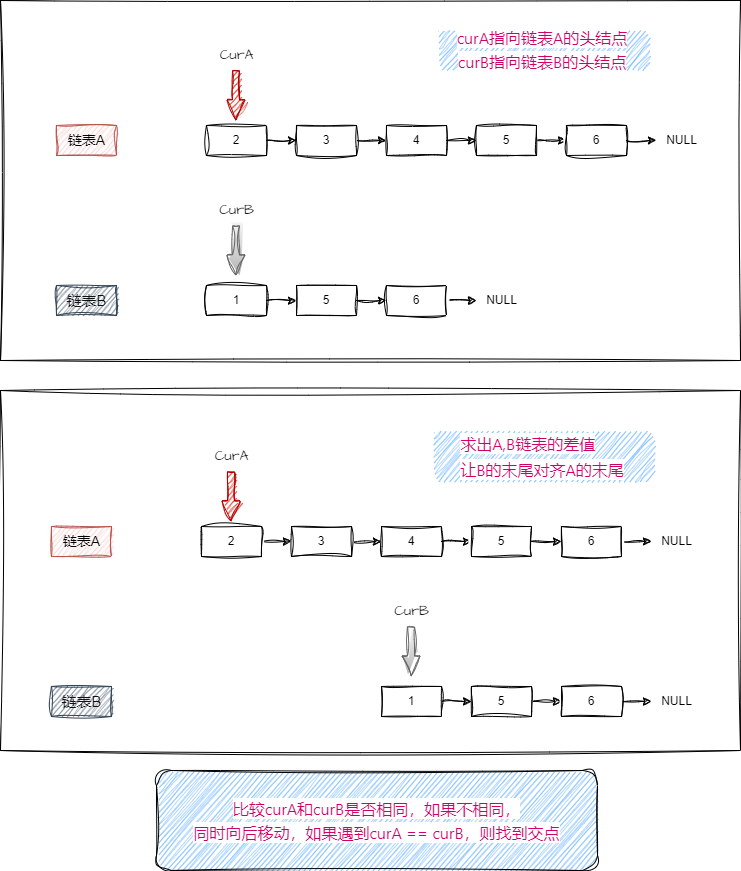

The diagram above was exported from draw.io. Its source (the exported page's mxGraphModel, read from the mxfile embedded in the PNG):
<mxGraphModel dx="1562" dy="861" grid="1" gridSize="10" guides="1" tooltips="1" connect="1" arrows="1" fold="1" page="1" pageScale="1" pageWidth="827" pageHeight="1169" math="0" shadow="0">
  <root>
    <mxCell id="0" />
    <mxCell id="1" parent="0" />
    <mxCell id="iMMZjtbxq3kSnUoQqRR2-40" value="" style="rounded=0;whiteSpace=wrap;html=1;sketch=1;hachureGap=4;jiggle=2;curveFitting=1;fontFamily=Architects Daughter;fontSource=https%3A%2F%2Ffonts.googleapis.com%2Fcss%3Ffamily%3DArchitects%2BDaughter;fontSize=20;movable=1;resizable=1;rotatable=1;deletable=1;editable=1;connectable=1;" vertex="1" parent="1">
      <mxGeometry x="44" y="20" width="740" height="360" as="geometry" />
    </mxCell>
    <mxCell id="iMMZjtbxq3kSnUoQqRR2-19" style="edgeStyle=orthogonalEdgeStyle;rounded=0;orthogonalLoop=1;jettySize=auto;html=1;exitX=1;exitY=0.5;exitDx=0;exitDy=0;entryX=0;entryY=0.5;entryDx=0;entryDy=0;sketch=1;curveFitting=1;jiggle=2;" edge="1" parent="1" source="iMMZjtbxq3kSnUoQqRR2-1" target="iMMZjtbxq3kSnUoQqRR2-15">
      <mxGeometry relative="1" as="geometry" />
    </mxCell>
    <mxCell id="iMMZjtbxq3kSnUoQqRR2-1" value="2" style="rounded=0;whiteSpace=wrap;html=1;sketch=1;curveFitting=1;jiggle=2;" vertex="1" parent="1">
      <mxGeometry x="250" y="145" width="60" height="30" as="geometry" />
    </mxCell>
    <mxCell id="iMMZjtbxq3kSnUoQqRR2-20" style="edgeStyle=orthogonalEdgeStyle;rounded=0;orthogonalLoop=1;jettySize=auto;html=1;exitX=1;exitY=0.5;exitDx=0;exitDy=0;entryX=0;entryY=0.5;entryDx=0;entryDy=0;sketch=1;curveFitting=1;jiggle=2;" edge="1" parent="1" source="iMMZjtbxq3kSnUoQqRR2-15" target="iMMZjtbxq3kSnUoQqRR2-16">
      <mxGeometry relative="1" as="geometry" />
    </mxCell>
    <mxCell id="iMMZjtbxq3kSnUoQqRR2-15" value="3" style="rounded=0;whiteSpace=wrap;html=1;sketch=1;curveFitting=1;jiggle=2;" vertex="1" parent="1">
      <mxGeometry x="340" y="145" width="60" height="30" as="geometry" />
    </mxCell>
    <mxCell id="iMMZjtbxq3kSnUoQqRR2-21" style="edgeStyle=orthogonalEdgeStyle;rounded=0;orthogonalLoop=1;jettySize=auto;html=1;exitX=1;exitY=0.5;exitDx=0;exitDy=0;entryX=0;entryY=0.5;entryDx=0;entryDy=0;sketch=1;curveFitting=1;jiggle=2;" edge="1" parent="1" source="iMMZjtbxq3kSnUoQqRR2-16" target="iMMZjtbxq3kSnUoQqRR2-17">
      <mxGeometry relative="1" as="geometry" />
    </mxCell>
    <mxCell id="iMMZjtbxq3kSnUoQqRR2-16" value="4" style="rounded=0;whiteSpace=wrap;html=1;sketch=1;curveFitting=1;jiggle=2;" vertex="1" parent="1">
      <mxGeometry x="430" y="145" width="60" height="30" as="geometry" />
    </mxCell>
    <mxCell id="iMMZjtbxq3kSnUoQqRR2-22" style="edgeStyle=orthogonalEdgeStyle;rounded=0;orthogonalLoop=1;jettySize=auto;html=1;exitX=1;exitY=0.5;exitDx=0;exitDy=0;entryX=0;entryY=0.5;entryDx=0;entryDy=0;sketch=1;curveFitting=1;jiggle=2;" edge="1" parent="1" source="iMMZjtbxq3kSnUoQqRR2-17" target="iMMZjtbxq3kSnUoQqRR2-18">
      <mxGeometry relative="1" as="geometry" />
    </mxCell>
    <mxCell id="iMMZjtbxq3kSnUoQqRR2-17" value="5" style="rounded=0;whiteSpace=wrap;html=1;sketch=1;curveFitting=1;jiggle=2;" vertex="1" parent="1">
      <mxGeometry x="520" y="145" width="60" height="30" as="geometry" />
    </mxCell>
    <mxCell id="iMMZjtbxq3kSnUoQqRR2-23" style="edgeStyle=orthogonalEdgeStyle;rounded=0;orthogonalLoop=1;jettySize=auto;html=1;exitX=1;exitY=0.5;exitDx=0;exitDy=0;sketch=1;curveFitting=1;jiggle=2;" edge="1" parent="1" source="iMMZjtbxq3kSnUoQqRR2-18">
      <mxGeometry relative="1" as="geometry">
        <mxPoint x="700" y="160" as="targetPoint" />
      </mxGeometry>
    </mxCell>
    <mxCell id="iMMZjtbxq3kSnUoQqRR2-18" value="6" style="rounded=0;whiteSpace=wrap;html=1;sketch=1;curveFitting=1;jiggle=2;" vertex="1" parent="1">
      <mxGeometry x="610" y="145" width="60" height="30" as="geometry" />
    </mxCell>
    <mxCell id="iMMZjtbxq3kSnUoQqRR2-24" value="NULL" style="text;html=1;align=center;verticalAlign=middle;resizable=0;points=[];autosize=1;strokeColor=none;fillColor=none;sketch=1;curveFitting=1;jiggle=2;" vertex="1" parent="1">
      <mxGeometry x="700" y="145" width="50" height="30" as="geometry" />
    </mxCell>
    <mxCell id="iMMZjtbxq3kSnUoQqRR2-25" style="edgeStyle=orthogonalEdgeStyle;rounded=0;orthogonalLoop=1;jettySize=auto;html=1;exitX=1;exitY=0.5;exitDx=0;exitDy=0;entryX=0;entryY=0.5;entryDx=0;entryDy=0;sketch=1;curveFitting=1;jiggle=2;" edge="1" parent="1" source="iMMZjtbxq3kSnUoQqRR2-26" target="iMMZjtbxq3kSnUoQqRR2-28">
      <mxGeometry relative="1" as="geometry" />
    </mxCell>
    <mxCell id="iMMZjtbxq3kSnUoQqRR2-26" value="1" style="rounded=0;whiteSpace=wrap;html=1;sketch=1;curveFitting=1;jiggle=2;" vertex="1" parent="1">
      <mxGeometry x="250" y="305" width="60" height="30" as="geometry" />
    </mxCell>
    <mxCell id="iMMZjtbxq3kSnUoQqRR2-27" style="edgeStyle=orthogonalEdgeStyle;rounded=0;orthogonalLoop=1;jettySize=auto;html=1;exitX=1;exitY=0.5;exitDx=0;exitDy=0;entryX=0;entryY=0.5;entryDx=0;entryDy=0;sketch=1;curveFitting=1;jiggle=2;" edge="1" parent="1" source="iMMZjtbxq3kSnUoQqRR2-28" target="iMMZjtbxq3kSnUoQqRR2-30">
      <mxGeometry relative="1" as="geometry" />
    </mxCell>
    <mxCell id="iMMZjtbxq3kSnUoQqRR2-28" value="5" style="rounded=0;whiteSpace=wrap;html=1;sketch=1;curveFitting=1;jiggle=2;" vertex="1" parent="1">
      <mxGeometry x="340" y="305" width="60" height="30" as="geometry" />
    </mxCell>
    <mxCell id="iMMZjtbxq3kSnUoQqRR2-29" style="edgeStyle=orthogonalEdgeStyle;rounded=0;orthogonalLoop=1;jettySize=auto;html=1;exitX=1;exitY=0.5;exitDx=0;exitDy=0;entryX=0;entryY=0.5;entryDx=0;entryDy=0;sketch=1;curveFitting=1;jiggle=2;" edge="1" parent="1" source="iMMZjtbxq3kSnUoQqRR2-30">
      <mxGeometry relative="1" as="geometry">
        <mxPoint x="520" y="320" as="targetPoint" />
      </mxGeometry>
    </mxCell>
    <mxCell id="iMMZjtbxq3kSnUoQqRR2-30" value="6" style="rounded=0;whiteSpace=wrap;html=1;sketch=1;curveFitting=1;jiggle=2;" vertex="1" parent="1">
      <mxGeometry x="430" y="305" width="60" height="30" as="geometry" />
    </mxCell>
    <mxCell id="iMMZjtbxq3kSnUoQqRR2-32" value="NULL" style="text;html=1;align=center;verticalAlign=middle;resizable=0;points=[];autosize=1;strokeColor=none;fillColor=none;sketch=1;curveFitting=1;jiggle=2;" vertex="1" parent="1">
      <mxGeometry x="520" y="305" width="50" height="30" as="geometry" />
    </mxCell>
    <mxCell id="iMMZjtbxq3kSnUoQqRR2-33" value="&lt;font style=&quot;font-size: 14px;&quot;&gt;链表A&lt;/font&gt;" style="text;html=1;align=center;verticalAlign=middle;resizable=0;points=[];autosize=1;strokeColor=#b85450;fillColor=#f8cecc;sketch=1;curveFitting=1;jiggle=2;" vertex="1" parent="1">
      <mxGeometry x="100" y="145" width="60" height="30" as="geometry" />
    </mxCell>
    <mxCell id="iMMZjtbxq3kSnUoQqRR2-34" value="链表B" style="text;html=1;align=center;verticalAlign=middle;resizable=0;points=[];autosize=1;strokeColor=#314354;fillColor=#647687;fontColor=#121111;fontSize=15;sketch=1;curveFitting=1;jiggle=2;" vertex="1" parent="1">
      <mxGeometry x="100" y="305" width="60" height="30" as="geometry" />
    </mxCell>
    <mxCell id="iMMZjtbxq3kSnUoQqRR2-35" value="" style="shape=flexArrow;endArrow=classic;html=1;rounded=0;hachureGap=4;fontFamily=Architects Daughter;fontSource=https%3A%2F%2Ffonts.googleapis.com%2Fcss%3Ffamily%3DArchitects%2BDaughter;fontSize=14;fontColor=#fb0e0e;endWidth=10;endSize=6.4;startWidth=10;startSize=6.4;width=7;fillColor=#e51400;strokeColor=#B20000;sketch=1;curveFitting=1;jiggle=2;" edge="1" parent="1">
      <mxGeometry width="50" height="50" relative="1" as="geometry">
        <mxPoint x="279.5" y="90" as="sourcePoint" />
        <mxPoint x="279.5" y="140" as="targetPoint" />
      </mxGeometry>
    </mxCell>
    <mxCell id="iMMZjtbxq3kSnUoQqRR2-37" value="" style="shape=flexArrow;endArrow=classic;html=1;rounded=0;hachureGap=4;fontFamily=Architects Daughter;fontSource=https%3A%2F%2Ffonts.googleapis.com%2Fcss%3Ffamily%3DArchitects%2BDaughter;fontSize=14;fontColor=#121111;endWidth=10;endSize=6.4;startWidth=10;startSize=6.4;width=7;fillColor=#f5f5f5;strokeColor=#666666;gradientColor=#b3b3b3;sketch=1;curveFitting=1;jiggle=2;" edge="1" parent="1">
      <mxGeometry x="-0.6" y="20" width="50" height="50" relative="1" as="geometry">
        <mxPoint x="279.5" y="245" as="sourcePoint" />
        <mxPoint x="279.5" y="295" as="targetPoint" />
        <mxPoint as="offset" />
      </mxGeometry>
    </mxCell>
    <mxCell id="iMMZjtbxq3kSnUoQqRR2-38" value="CurA" style="text;html=1;align=center;verticalAlign=middle;resizable=0;points=[];autosize=1;strokeColor=none;fillColor=none;fontSize=14;fontFamily=Architects Daughter;fontColor=#121111;hachureGap=4;fontSource=https%3A%2F%2Ffonts.googleapis.com%2Fcss%3Ffamily%3DArchitects%2BDaughter;sketch=1;curveFitting=1;jiggle=2;" vertex="1" parent="1">
      <mxGeometry x="250" y="60" width="60" height="30" as="geometry" />
    </mxCell>
    <mxCell id="iMMZjtbxq3kSnUoQqRR2-39" value="CurB" style="text;html=1;align=center;verticalAlign=middle;resizable=0;points=[];autosize=1;strokeColor=none;fillColor=none;fontSize=14;fontFamily=Architects Daughter;fontColor=#121111;hachureGap=4;fontSource=https%3A%2F%2Ffonts.googleapis.com%2Fcss%3Ffamily%3DArchitects%2BDaughter;sketch=1;curveFitting=1;jiggle=2;" vertex="1" parent="1">
      <mxGeometry x="250" y="215" width="60" height="30" as="geometry" />
    </mxCell>
    <mxCell id="iMMZjtbxq3kSnUoQqRR2-42" value="&lt;span style=&quot;font-family: -apple-system, BlinkMacSystemFont, &amp;quot;Segoe UI&amp;quot;, Roboto, Oxygen, Ubuntu, Cantarell, &amp;quot;Fira Sans&amp;quot;, &amp;quot;Droid Sans&amp;quot;, &amp;quot;Helvetica Neue&amp;quot;, sans-serif; font-size: 16px; text-align: start; background-color: rgb(255, 255, 255);&quot;&gt;&lt;font color=&quot;#cc0066&quot;&gt;curA指向链表A的头结点&lt;br&gt;curB指向链表B的头结点&lt;/font&gt;&lt;/span&gt;" style="text;html=1;strokeColor=none;fillColor=#66B2FF;align=center;verticalAlign=middle;whiteSpace=wrap;rounded=1;sketch=1;hachureGap=4;jiggle=2;curveFitting=1;fontFamily=Architects Daughter;fontSource=https%3A%2F%2Ffonts.googleapis.com%2Fcss%3Ffamily%3DArchitects%2BDaughter;fontSize=20;glass=0;shadow=0;" vertex="1" parent="1">
      <mxGeometry x="481" y="49" width="210" height="40" as="geometry" />
    </mxCell>
    <mxCell id="iMMZjtbxq3kSnUoQqRR2-44" value="" style="rounded=0;whiteSpace=wrap;html=1;sketch=1;hachureGap=4;jiggle=2;curveFitting=1;fontFamily=Architects Daughter;fontSource=https%3A%2F%2Ffonts.googleapis.com%2Fcss%3Ffamily%3DArchitects%2BDaughter;fontSize=20;movable=1;resizable=1;rotatable=1;deletable=1;editable=1;connectable=1;" vertex="1" parent="1">
      <mxGeometry x="44" y="410" width="740" height="360" as="geometry" />
    </mxCell>
    <mxCell id="iMMZjtbxq3kSnUoQqRR2-45" style="edgeStyle=orthogonalEdgeStyle;rounded=0;orthogonalLoop=1;jettySize=auto;html=1;exitX=1;exitY=0.5;exitDx=0;exitDy=0;entryX=0;entryY=0.5;entryDx=0;entryDy=0;sketch=1;curveFitting=1;jiggle=2;" edge="1" parent="1" source="iMMZjtbxq3kSnUoQqRR2-46" target="iMMZjtbxq3kSnUoQqRR2-48">
      <mxGeometry relative="1" as="geometry" />
    </mxCell>
    <mxCell id="iMMZjtbxq3kSnUoQqRR2-46" value="2" style="rounded=0;whiteSpace=wrap;html=1;sketch=1;curveFitting=1;jiggle=2;" vertex="1" parent="1">
      <mxGeometry x="245" y="546" width="60" height="30" as="geometry" />
    </mxCell>
    <mxCell id="iMMZjtbxq3kSnUoQqRR2-47" style="edgeStyle=orthogonalEdgeStyle;rounded=0;orthogonalLoop=1;jettySize=auto;html=1;exitX=1;exitY=0.5;exitDx=0;exitDy=0;entryX=0;entryY=0.5;entryDx=0;entryDy=0;sketch=1;curveFitting=1;jiggle=2;" edge="1" parent="1" source="iMMZjtbxq3kSnUoQqRR2-48" target="iMMZjtbxq3kSnUoQqRR2-50">
      <mxGeometry relative="1" as="geometry" />
    </mxCell>
    <mxCell id="iMMZjtbxq3kSnUoQqRR2-48" value="3" style="rounded=0;whiteSpace=wrap;html=1;sketch=1;curveFitting=1;jiggle=2;" vertex="1" parent="1">
      <mxGeometry x="335" y="546" width="60" height="30" as="geometry" />
    </mxCell>
    <mxCell id="iMMZjtbxq3kSnUoQqRR2-49" style="edgeStyle=orthogonalEdgeStyle;rounded=0;orthogonalLoop=1;jettySize=auto;html=1;exitX=1;exitY=0.5;exitDx=0;exitDy=0;entryX=0;entryY=0.5;entryDx=0;entryDy=0;sketch=1;curveFitting=1;jiggle=2;" edge="1" parent="1" source="iMMZjtbxq3kSnUoQqRR2-50" target="iMMZjtbxq3kSnUoQqRR2-52">
      <mxGeometry relative="1" as="geometry" />
    </mxCell>
    <mxCell id="iMMZjtbxq3kSnUoQqRR2-50" value="4" style="rounded=0;whiteSpace=wrap;html=1;sketch=1;curveFitting=1;jiggle=2;" vertex="1" parent="1">
      <mxGeometry x="425" y="546" width="60" height="30" as="geometry" />
    </mxCell>
    <mxCell id="iMMZjtbxq3kSnUoQqRR2-51" style="edgeStyle=orthogonalEdgeStyle;rounded=0;orthogonalLoop=1;jettySize=auto;html=1;exitX=1;exitY=0.5;exitDx=0;exitDy=0;entryX=0;entryY=0.5;entryDx=0;entryDy=0;sketch=1;curveFitting=1;jiggle=2;" edge="1" parent="1" source="iMMZjtbxq3kSnUoQqRR2-52" target="iMMZjtbxq3kSnUoQqRR2-54">
      <mxGeometry relative="1" as="geometry" />
    </mxCell>
    <mxCell id="iMMZjtbxq3kSnUoQqRR2-52" value="5" style="rounded=0;whiteSpace=wrap;html=1;sketch=1;curveFitting=1;jiggle=2;" vertex="1" parent="1">
      <mxGeometry x="515" y="546" width="60" height="30" as="geometry" />
    </mxCell>
    <mxCell id="iMMZjtbxq3kSnUoQqRR2-53" style="edgeStyle=orthogonalEdgeStyle;rounded=0;orthogonalLoop=1;jettySize=auto;html=1;exitX=1;exitY=0.5;exitDx=0;exitDy=0;sketch=1;curveFitting=1;jiggle=2;" edge="1" parent="1" source="iMMZjtbxq3kSnUoQqRR2-54">
      <mxGeometry relative="1" as="geometry">
        <mxPoint x="695" y="561" as="targetPoint" />
      </mxGeometry>
    </mxCell>
    <mxCell id="iMMZjtbxq3kSnUoQqRR2-54" value="6" style="rounded=0;whiteSpace=wrap;html=1;sketch=1;curveFitting=1;jiggle=2;" vertex="1" parent="1">
      <mxGeometry x="605" y="546" width="60" height="30" as="geometry" />
    </mxCell>
    <mxCell id="iMMZjtbxq3kSnUoQqRR2-55" value="NULL" style="text;html=1;align=center;verticalAlign=middle;resizable=0;points=[];autosize=1;strokeColor=none;fillColor=none;sketch=1;curveFitting=1;jiggle=2;" vertex="1" parent="1">
      <mxGeometry x="695" y="546" width="50" height="30" as="geometry" />
    </mxCell>
    <mxCell id="iMMZjtbxq3kSnUoQqRR2-56" style="edgeStyle=orthogonalEdgeStyle;rounded=0;orthogonalLoop=1;jettySize=auto;html=1;exitX=1;exitY=0.5;exitDx=0;exitDy=0;entryX=0;entryY=0.5;entryDx=0;entryDy=0;sketch=1;curveFitting=1;jiggle=2;" edge="1" parent="1" source="iMMZjtbxq3kSnUoQqRR2-57" target="iMMZjtbxq3kSnUoQqRR2-59">
      <mxGeometry relative="1" as="geometry" />
    </mxCell>
    <mxCell id="iMMZjtbxq3kSnUoQqRR2-57" value="1" style="rounded=0;whiteSpace=wrap;html=1;sketch=1;curveFitting=1;jiggle=2;" vertex="1" parent="1">
      <mxGeometry x="425" y="706" width="60" height="30" as="geometry" />
    </mxCell>
    <mxCell id="iMMZjtbxq3kSnUoQqRR2-58" style="edgeStyle=orthogonalEdgeStyle;rounded=0;orthogonalLoop=1;jettySize=auto;html=1;exitX=1;exitY=0.5;exitDx=0;exitDy=0;entryX=0;entryY=0.5;entryDx=0;entryDy=0;sketch=1;curveFitting=1;jiggle=2;" edge="1" parent="1" source="iMMZjtbxq3kSnUoQqRR2-59" target="iMMZjtbxq3kSnUoQqRR2-61">
      <mxGeometry relative="1" as="geometry" />
    </mxCell>
    <mxCell id="iMMZjtbxq3kSnUoQqRR2-59" value="5" style="rounded=0;whiteSpace=wrap;html=1;sketch=1;curveFitting=1;jiggle=2;" vertex="1" parent="1">
      <mxGeometry x="515" y="706" width="60" height="30" as="geometry" />
    </mxCell>
    <mxCell id="iMMZjtbxq3kSnUoQqRR2-60" style="edgeStyle=orthogonalEdgeStyle;rounded=0;orthogonalLoop=1;jettySize=auto;html=1;exitX=1;exitY=0.5;exitDx=0;exitDy=0;entryX=0;entryY=0.5;entryDx=0;entryDy=0;sketch=1;curveFitting=1;jiggle=2;" edge="1" parent="1" source="iMMZjtbxq3kSnUoQqRR2-61">
      <mxGeometry relative="1" as="geometry">
        <mxPoint x="695" y="721" as="targetPoint" />
      </mxGeometry>
    </mxCell>
    <mxCell id="iMMZjtbxq3kSnUoQqRR2-61" value="6" style="rounded=0;whiteSpace=wrap;html=1;sketch=1;curveFitting=1;jiggle=2;" vertex="1" parent="1">
      <mxGeometry x="605" y="706" width="60" height="30" as="geometry" />
    </mxCell>
    <mxCell id="iMMZjtbxq3kSnUoQqRR2-62" value="NULL" style="text;html=1;align=center;verticalAlign=middle;resizable=0;points=[];autosize=1;strokeColor=none;fillColor=none;sketch=1;curveFitting=1;jiggle=2;" vertex="1" parent="1">
      <mxGeometry x="695" y="706" width="50" height="30" as="geometry" />
    </mxCell>
    <mxCell id="iMMZjtbxq3kSnUoQqRR2-63" value="&lt;font style=&quot;font-size: 14px;&quot;&gt;链表A&lt;/font&gt;" style="text;html=1;align=center;verticalAlign=middle;resizable=0;points=[];autosize=1;strokeColor=#b85450;fillColor=#f8cecc;sketch=1;curveFitting=1;jiggle=2;" vertex="1" parent="1">
      <mxGeometry x="95" y="546" width="60" height="30" as="geometry" />
    </mxCell>
    <mxCell id="iMMZjtbxq3kSnUoQqRR2-64" value="链表B" style="text;html=1;align=center;verticalAlign=middle;resizable=0;points=[];autosize=1;strokeColor=#314354;fillColor=#647687;fontColor=#121111;fontSize=15;sketch=1;curveFitting=1;jiggle=2;" vertex="1" parent="1">
      <mxGeometry x="95" y="706" width="60" height="30" as="geometry" />
    </mxCell>
    <mxCell id="iMMZjtbxq3kSnUoQqRR2-65" value="" style="shape=flexArrow;endArrow=classic;html=1;rounded=0;hachureGap=4;fontFamily=Architects Daughter;fontSource=https%3A%2F%2Ffonts.googleapis.com%2Fcss%3Ffamily%3DArchitects%2BDaughter;fontSize=14;fontColor=#fb0e0e;endWidth=10;endSize=6.4;startWidth=10;startSize=6.4;width=7;fillColor=#e51400;strokeColor=#B20000;sketch=1;curveFitting=1;jiggle=2;" edge="1" parent="1">
      <mxGeometry width="50" height="50" relative="1" as="geometry">
        <mxPoint x="274.5" y="491" as="sourcePoint" />
        <mxPoint x="274.5" y="541" as="targetPoint" />
      </mxGeometry>
    </mxCell>
    <mxCell id="iMMZjtbxq3kSnUoQqRR2-66" value="" style="shape=flexArrow;endArrow=classic;html=1;rounded=0;hachureGap=4;fontFamily=Architects Daughter;fontSource=https%3A%2F%2Ffonts.googleapis.com%2Fcss%3Ffamily%3DArchitects%2BDaughter;fontSize=14;fontColor=#121111;endWidth=10;endSize=6.4;startWidth=10;startSize=6.4;width=7;fillColor=#f5f5f5;strokeColor=#666666;gradientColor=#b3b3b3;sketch=1;curveFitting=1;jiggle=2;" edge="1" parent="1">
      <mxGeometry x="-0.6" y="20" width="50" height="50" relative="1" as="geometry">
        <mxPoint x="454.5" y="646" as="sourcePoint" />
        <mxPoint x="454.5" y="696" as="targetPoint" />
        <mxPoint as="offset" />
      </mxGeometry>
    </mxCell>
    <mxCell id="iMMZjtbxq3kSnUoQqRR2-67" value="CurA" style="text;html=1;align=center;verticalAlign=middle;resizable=0;points=[];autosize=1;strokeColor=none;fillColor=none;fontSize=14;fontFamily=Architects Daughter;fontColor=#121111;hachureGap=4;fontSource=https%3A%2F%2Ffonts.googleapis.com%2Fcss%3Ffamily%3DArchitects%2BDaughter;sketch=1;curveFitting=1;jiggle=2;" vertex="1" parent="1">
      <mxGeometry x="245" y="461" width="60" height="30" as="geometry" />
    </mxCell>
    <mxCell id="iMMZjtbxq3kSnUoQqRR2-68" value="CurB" style="text;html=1;align=center;verticalAlign=middle;resizable=0;points=[];autosize=1;strokeColor=none;fillColor=none;fontSize=14;fontFamily=Architects Daughter;fontColor=#121111;hachureGap=4;fontSource=https%3A%2F%2Ffonts.googleapis.com%2Fcss%3Ffamily%3DArchitects%2BDaughter;sketch=1;curveFitting=1;jiggle=2;" vertex="1" parent="1">
      <mxGeometry x="425" y="616" width="60" height="30" as="geometry" />
    </mxCell>
    <mxCell id="iMMZjtbxq3kSnUoQqRR2-69" value="&lt;div style=&quot;text-align: start;&quot;&gt;&lt;font face=&quot;-apple-system, BlinkMacSystemFont, Segoe UI, Roboto, Oxygen, Ubuntu, Cantarell, Fira Sans, Droid Sans, Helvetica Neue, sans-serif&quot; color=&quot;#cc0066&quot;&gt;&lt;span style=&quot;font-size: 16px; background-color: rgb(255, 255, 255);&quot;&gt;求出A,B链表的差值&lt;/span&gt;&lt;/font&gt;&lt;/div&gt;&lt;div style=&quot;text-align: start;&quot;&gt;&lt;font face=&quot;-apple-system, BlinkMacSystemFont, Segoe UI, Roboto, Oxygen, Ubuntu, Cantarell, Fira Sans, Droid Sans, Helvetica Neue, sans-serif&quot; color=&quot;#cc0066&quot;&gt;&lt;span style=&quot;font-size: 16px; background-color: rgb(255, 255, 255);&quot;&gt;让B的末尾对齐A的末尾&lt;/span&gt;&lt;/font&gt;&lt;/div&gt;" style="text;html=1;strokeColor=none;fillColor=#66B2FF;align=center;verticalAlign=middle;whiteSpace=wrap;rounded=1;sketch=1;hachureGap=4;jiggle=2;curveFitting=1;fontFamily=Architects Daughter;fontSource=https%3A%2F%2Ffonts.googleapis.com%2Fcss%3Ffamily%3DArchitects%2BDaughter;fontSize=20;glass=0;shadow=0;" vertex="1" parent="1">
      <mxGeometry x="476" y="450" width="220" height="50" as="geometry" />
    </mxCell>
    <mxCell id="iMMZjtbxq3kSnUoQqRR2-79" value="&lt;span style=&quot;font-family: -apple-system, BlinkMacSystemFont, &amp;quot;Segoe UI&amp;quot;, Roboto, Oxygen, Ubuntu, Cantarell, &amp;quot;Fira Sans&amp;quot;, &amp;quot;Droid Sans&amp;quot;, &amp;quot;Helvetica Neue&amp;quot;, sans-serif; font-size: 16px; text-align: start; background-color: rgb(255, 255, 255);&quot;&gt;比较curA和curB是否相同，如果不相同，&lt;br&gt;同时向后移动，如果遇到curA == curB，则找到交点&lt;/span&gt;" style="whiteSpace=wrap;html=1;rounded=1;shadow=0;glass=0;sketch=1;hachureGap=4;jiggle=2;curveFitting=1;fontFamily=Architects Daughter;fontSource=https%3A%2F%2Ffonts.googleapis.com%2Fcss%3Ffamily%3DArchitects%2BDaughter;fontSize=20;fontColor=#CC0066;fillColor=#66B2FF;" vertex="1" parent="1">
      <mxGeometry x="200" y="790" width="441" height="100" as="geometry" />
    </mxCell>
  </root>
</mxGraphModel>